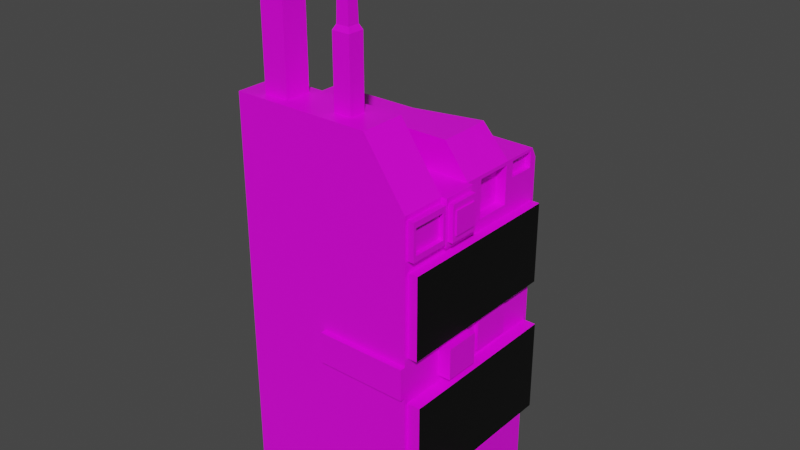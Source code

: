 # Source: Building.blend  (saved by Blender 3.2.14; exported with 4.5.12 LTS)
import bpy
from mathutils import Matrix  # noqa: F401  (used for matrix-valued properties, if any)

bpy.ops.wm.read_factory_settings(use_empty=True)
scene = bpy.context.scene
scene.name = 'Scene'

# ---- collections
col_collection = bpy.data.collections.new('Collection'); scene.collection.children.link(col_collection)

# ---- images (referenced by path relative to the original .blend; pixels are not part of the script)
import os
ASSET_DIR = os.environ.get("B2B_ASSET_DIR", "")  # directory of the original .blend (textures are referenced by path, not embedded)
HERE = os.path.dirname(os.path.abspath(__file__))  # packed textures are extracted next to this script under _unpacked/

def load_image(name, relpath, width, height, colorspace="sRGB"):
    """Load a texture the original file referenced (path relative to the .blend, or extracted next to this script)."""
    p = next((c for c in (os.path.join(HERE, relpath), os.path.join(ASSET_DIR, relpath)) if relpath and os.path.exists(c)), "")
    if p:
        img = bpy.data.images.load(p, check_existing=True)
        img.name = name
    else:  # same state as the original file: an image datablock whose file is absent (Cycles renders it pink)
        img = bpy.data.images.new(name, width, height)
        img.source = "FILE"
        img.filepath = "//" + (relpath or name)
    img.colorspace_settings.name = colorspace
    return img
img_roofingtiles013a_1k_jpg_color_jpg = load_image('RoofingTiles013A_1K-JPG_Color.jpg', 'RoofingTiles013A_1K-JPG_Color.jpg', 1024, 1024, 'sRGB')

# ---- materials (node trees are filled in below, after node groups)
mat_montior1 = bpy.data.materials.new('Montior1')
mat_montior1.use_transparent_shadow = False
mat_monitor2 = bpy.data.materials.new('Monitor2')
mat_monitor2.use_transparent_shadow = False
mat_material = bpy.data.materials.new('Material')
mat_material.alpha_threshold = 0.0
mat_material.use_transparent_shadow = False
mat_material.line_color = (0.0, 0.0, 0.0, 1.0)

# ---- material node trees
mat_montior1.use_nodes = True; mat_montior1.node_tree.nodes.clear()
_N = mat_montior1.node_tree.nodes; _L = mat_montior1.node_tree.links
n0 = _N.new('ShaderNodeBsdfPrincipled'); n0.name = 'Principled BSDF'; n0.location = (10, 300)
n0.distribution = 'GGX'
n0.subsurface_method = 'RANDOM_WALK_SKIN'
n0.inputs[0].default_value = (0.0, 0.0, 0.0, 1.0)
n0.inputs[3].default_value = 1.45
n0.inputs[27].default_value = (0.0, 0.0, 0.0, 1.0)
n0.inputs[28].default_value = 1.0
n1 = _N.new('ShaderNodeOutputMaterial'); n1.name = 'Material Output'; n1.location = (300, 300)
_L.new(n0.outputs[0], n1.inputs[0])
n1.is_active_output = True
mat_monitor2.use_nodes = True; mat_monitor2.node_tree.nodes.clear()
_N = mat_monitor2.node_tree.nodes; _L = mat_monitor2.node_tree.links
n0 = _N.new('ShaderNodeBsdfPrincipled'); n0.name = 'Principled BSDF'; n0.location = (10, 300)
n0.distribution = 'GGX'
n0.subsurface_method = 'RANDOM_WALK_SKIN'
n0.inputs[0].default_value = (0.0, 0.0, 0.0, 1.0)
n0.inputs[3].default_value = 1.45
n0.inputs[27].default_value = (0.0, 0.0, 0.0, 1.0)
n0.inputs[28].default_value = 1.0
n1 = _N.new('ShaderNodeOutputMaterial'); n1.name = 'Material Output'; n1.location = (300, 300)
_L.new(n0.outputs[0], n1.inputs[0])
n1.is_active_output = True
mat_material.use_nodes = True; mat_material.node_tree.nodes.clear()
_N = mat_material.node_tree.nodes; _L = mat_material.node_tree.links
n0 = _N.new('ShaderNodeOutputMaterial'); n0.name = 'Material Output'; n0.location = (300, 300)
n1 = _N.new('ShaderNodeBsdfPrincipled'); n1.name = 'Principled BSDF'; n1.location = (10, 300)
n1.distribution = 'GGX'
n1.subsurface_method = 'RANDOM_WALK_SKIN'
n1.inputs[2].default_value = 0.4
n1.inputs[3].default_value = 1.45
n1.inputs[27].default_value = (0.0, 0.0, 0.0, 1.0)
n1.inputs[28].default_value = 1.0
n2 = _N.new('ShaderNodeTexImage'); n2.name = 'Image Texture'; n2.location = (-421, 111)
n2.image = img_roofingtiles013a_1k_jpg_color_jpg
_L.new(n1.outputs[0], n0.inputs[0])
_L.new(n2.outputs[0], n1.inputs[0])
n0.is_active_output = True

# ---- world
world_world = bpy.data.worlds.new('World'); scene.world = world_world
world_world.use_nodes = True; world_world.node_tree.nodes.clear()
_N = world_world.node_tree.nodes; _L = world_world.node_tree.links
n0 = _N.new('ShaderNodeOutputWorld'); n0.name = 'World Output'; n0.location = (300, 300)
n1 = _N.new('ShaderNodeBackground'); n1.name = 'Background'; n1.location = (10, 300)
n1.inputs[0].default_value = (0.05088, 0.05088, 0.05088, 1.0)
_L.new(n1.outputs[0], n0.inputs[0])
n0.is_active_output = True
world_world.color = (0.05088, 0.05088, 0.05088)
world_world.use_sun_shadow = False
world_world.sun_shadow_jitter_overblur = 0.0

# ---- meshes
me_cube = bpy.data.meshes.new('Cube')
me_cube.from_pydata([(1.0, 0.9158, 0.984), (0.9189, 1.0, -0.9189), (1.0, -0.9742, 0.9742), (1.0, -1.0, -1.0), (-0.9184, 1.0, -0.9184), (-1.0, -1.0, 1.0), (-1.0, -1.0, -1.0), (1.0, 0.9577, 0.6987), (-1.0, -1.0, 0.741), (1.0, -0.9577, 0.6987), (-0.5355, 1.0, 0.6806), (1.0, 0.9577, 0.2292), (1.0, -0.9577, 0.2292), (-0.5355, 1.0, 0.2472), (-1.0, -1.0, 0.1869), (1.0, 0.9612, -0.03343), (1.0, -0.9612, -0.03343), (-0.864, 1.0, -0.1306), (-1.0, -1.0, 0.005383), (1.0, 0.9612, -0.5784), (1.0, -0.9612, -0.5784), (-0.864, 1.0, -0.4812), (-1.0, -1.0, -0.6172), (0.5355, 1.0, 0.6806), (1.0, -0.9742, 0.7668), (0.5355, 1.0, 0.2472), (1.0, -1.0, 0.1869), (1.105, 0.9577, 0.6987), (1.105, -0.9577, 0.6987), (1.105, 0.9577, 0.2292), (1.105, -0.9577, 0.2292), (0.864, 1.0, -0.1306), (1.0, -1.0, 0.005383), (0.864, 1.0, -0.4812), (1.0, -1.0, -0.6172), (1.144, 0.9612, -0.03343), (1.144, -0.9612, -0.03343), (1.144, 0.9612, -0.5784), (1.144, -0.9612, -0.5784), (-1.0, 0.528, -1.0), (1.0, 0.5077, 0.9797), (-1.0, 0.528, 1.0), (1.0, 0.528, -1.0), (1.0, 0.5077, 0.7613), (-1.0, 0.528, 0.741), (-1.0, 0.528, 0.1869), (1.0, 0.528, 0.1869), (1.0, 0.528, 0.005383), (-1.0, 0.528, 0.005383), (-1.0, 0.528, -0.6172), (1.0, 0.528, -0.6172), (1.0, 0.5057, 0.6987), (1.0, 0.5057, 0.2292), (1.105, 0.5057, 0.6987), (1.105, 0.5057, 0.2292), (1.0, 0.5075, -0.03343), (1.0, 0.5075, -0.5784), (1.144, 0.5075, -0.03343), (1.144, 0.5075, -0.5784), (-1.0, 0.0807, -1.0), (1.0, 0.101, 0.9797), (1.0, 0.101, 0.7613), (1.0, 0.0807, 0.1869), (1.0, 0.0807, 0.005383), (1.0, 0.0807, -0.6172), (1.0, 0.07729, 0.6987), (1.0, 0.07729, 0.2292), (1.105, 0.07729, 0.6987), (1.105, 0.07729, 0.2292), (1.0, 0.07757, -0.03343), (1.0, 0.07757, -0.5784), (1.144, 0.07757, -0.03343), (1.144, 0.07757, -0.5784), (-1.0, 0.0807, 1.0), (1.0, 0.0807, -1.0), (-1.0, 0.0807, 0.741), (-1.0, 0.0807, 0.1869), (-1.0, 0.0807, 0.005383), (-1.0, 0.0807, -0.6172), (1.039, 0.528, 0.1869), (1.039, 0.528, 0.005383), (1.039, 0.0807, 0.1869), (1.039, 0.0807, 0.005383), (-1.0, -0.1101, -1.0), (1.0, -0.1101, 1.0), (1.0, -0.1101, 0.741), (1.0, -0.1101, 0.1869), (1.0, -0.1101, 0.005383), (1.0, -0.1101, -0.6172), (1.0, -0.1055, 0.6987), (1.0, -0.1055, 0.2292), (1.105, -0.1055, 0.6987), (1.105, -0.1055, 0.2292), (1.0, -0.1058, -0.03343), (1.0, -0.1058, -0.5784), (1.144, -0.1058, -0.03343), (1.144, -0.1058, -0.5784), (-1.0, -0.1101, 1.0), (1.0, -0.1101, -1.0), (-1.0, -0.1101, 0.741), (-1.0, -0.1101, 0.1869), (-1.0, -0.1101, 0.005383), (-1.0, -0.1101, -0.6172), (-1.0, -0.4995, -1.0), (1.0, -0.5253, 0.9742), (1.0, -0.5253, 0.7668), (1.0, -0.4995, 0.1869), (1.0, -0.4995, 0.005383), (1.0, -0.4995, -0.6172), (1.0, -0.4784, 0.6987), (1.0, -0.4784, 0.2292), (1.105, -0.4784, 0.6987), (1.105, -0.4784, 0.2292), (1.0, -0.4801, -0.03343), (1.0, -0.4801, -0.5784), (1.144, -0.4801, -0.03343), (1.144, -0.4801, -0.5784), (-1.0, -0.4995, 1.0), (1.0, -0.4995, -1.0), (-1.0, -0.4995, 0.741), (-1.0, -0.4995, 0.1869), (-1.0, -0.4995, 0.005383), (-1.0, -0.4995, -0.6172), (1.142, -0.1101, 0.1869), (1.142, -0.1101, 0.005383), (1.142, -0.4995, 0.1869), (1.142, -0.4995, 0.005383), (-1.0, 1.0, 0.741), (1.0, 0.9158, 0.8933), (1.0, 1.0, 0.1869), (-0.5355, 1.083, 0.6806), (-0.5355, 1.083, 0.2472), (1.0, 1.0, 0.005383), (0.9189, 1.0, -0.6983), (-0.9184, 1.0, -0.6988), (-0.864, 1.097, -0.1306), (0.864, 1.097, -0.1306), (0.864, 1.097, -0.4812), (-0.864, 1.097, -0.4812), (-1.0, 0.0807, 1.184), (-1.0, 0.3222, 1.184), (0.7258, 0.4899, 1.184), (-1.0, -0.1101, 1.184), (0.2519, -0.8407, 1.347), (-0.7536, -0.894, 1.347), (0.2519, -0.6588, 1.347), (-0.7536, -0.6055, 1.347), (1.0, -0.4995, 1.0), (1.0, -1.0, 1.0), (1.0, -1.0, 0.741), (1.0, -0.4995, 0.741), (1.075, -0.557, 0.9425), (1.075, -0.9425, 0.9425), (1.075, -0.9425, 0.7985), (1.075, -0.557, 0.7985), (1.075, -0.5253, 0.9742), (1.075, -0.9742, 0.9742), (1.075, -0.9742, 0.7668), (1.075, -0.5253, 0.7668), (1.075, -0.557, 0.9425), (1.075, -0.9425, 0.9425), (1.075, -0.9425, 0.7985), (1.075, -0.557, 0.7985), (1.026, -0.557, 0.9425), (1.026, -0.9425, 0.9425), (1.026, -0.9425, 0.7985), (1.026, -0.557, 0.7985), (1.063, -0.1381, 0.972), (1.063, -0.1381, 0.769), (1.063, -0.4715, 0.972), (1.063, -0.4715, 0.769), (1.063, -0.1101, 1.0), (1.063, -0.1101, 0.741), (1.063, -0.4995, 1.0), (1.063, -0.4995, 0.741), (1.117, -0.173, 0.9371), (1.117, -0.173, 0.8038), (1.117, -0.4366, 0.9371), (1.117, -0.4366, 0.8038), (1.117, -0.1381, 0.972), (1.117, -0.1381, 0.769), (1.117, -0.4715, 0.972), (1.117, -0.4715, 0.769), (1.133, -0.173, 0.9371), (1.133, -0.173, 0.8038), (1.133, -0.4366, 0.9371), (1.133, -0.4366, 0.8038), (1.0, 0.6122, 0.984), (1.0, 0.6122, 0.8933), (1.0, 0.0807, 1.0), (1.0, 0.0807, 0.741), (0.886, 0.5077, 0.9797), (0.886, 0.5077, 0.7613), (0.886, 0.101, 0.9797), (0.886, 0.101, 0.7613), (1.0, 1.0, 0.741), (1.0, 0.528, 1.0), (1.0, 0.528, 0.741), (0.9412, 0.9158, 0.984), (0.9412, 0.9158, 0.8933), (0.9412, 0.6122, 0.984), (0.9412, 0.6122, 0.8933), (1.187, -0.4995, -1.0), (1.187, -0.1101, -1.0), (1.187, -0.1101, -0.6172), (1.187, -0.4995, -0.6172), (1.102, 0.0807, -1.0), (1.102, 0.528, -1.0), (1.102, 0.528, -0.6172), (1.102, 0.0807, -0.6172), (1.0, 1.0, -1.0), (-1.0, 1.0, -1.0), (1.0, 1.0, -0.6172), (-1.0, 1.0, -0.6172), (0.0, 1.0, -1.0), (0.0, -1.0, 1.0), (0.0, -1.0, -1.0), (0.0, 1.0, 0.741), (0.0, -1.0, 0.741), (0.0, -1.0, 0.1869), (0.0, 1.0, 0.1869), (0.0, 1.0, 0.005383), (0.0, -1.0, 0.005383), (0.0, -1.0, -0.6172), (0.0, 1.0, -0.6172), (0.0, 0.528, -1.0), (0.0, 0.528, 1.0), (0.0, 0.0807, -1.0), (0.0, -0.1101, -1.0), (0.0, -0.1101, 1.0), (0.0, -0.4995, -1.0), (0.0, -0.4995, 1.0), (0.0, 1.0, 0.6806), (0.0, 1.0, 0.2472), (0.0, 1.083, 0.6806), (0.0, 1.083, 0.2472), (0.0, 1.0, -0.1306), (0.0, 1.0, -0.4812), (0.0, 1.097, -0.1306), (0.0, 1.097, -0.4812), (0.0, 0.3222, 1.184), (0.0, 0.0807, 1.184), (0.0, -0.1101, 1.184), (-0.4768, -0.894, 1.347), (-0.4768, -0.6055, 1.347), (-0.02672, 1.0, -0.9184), (-0.02672, 1.0, -0.6988), (0.0262, 1.0, -0.9189), (-0.9451, 1.0, -0.9451), (-0.9451, 1.0, -0.6721), (0.0262, 1.0, -0.6983), (0.9451, 1.0, -0.6721), (0.9451, 1.0, -0.9451), (0.0, 1.0, -0.6721), (0.0, 1.0, -0.9451), (-0.02672, 0.8534, -0.9184), (-0.9184, 0.8534, -0.9184), (-0.9184, 0.8534, -0.6988), (-0.02672, 0.8534, -0.6988), (0.9189, 0.8534, -0.6983), (0.9189, 0.8534, -0.9189), (0.0262, 0.8534, -0.6983), (0.0262, 0.8534, -0.9189), (1.0, -1.057, 0.1869), (1.0, -1.057, 0.005383), (0.0, -1.057, 0.1869), (0.0, -1.057, 0.005383), (-1.0, 0.9411, 1.0), (-1.0, 1.0, 0.9411), (1.0, 1.0, 0.9411), (1.0, 0.9411, 1.0), (1.0, 0.9422, 0.989), (0.0, 1.0, 0.9411), (0.0, 0.9411, 1.0), (0.5355, 1.049, 0.6806), (0.5017, 1.083, 0.6806), (0.5017, 1.083, 0.2472), (0.5355, 1.049, 0.2472), (-0.8136, 1.0, 0.1869), (-1.0, 0.8136, 0.1869), (-1.0, 1.0, 0.3733), (-0.8152, 1.0, 0.2109), (-1.0, 0.8136, 0.005383), (-0.8136, 1.0, 0.005383), (-0.8682, 1.0, -0.1264), (-1.0, 1.0, -0.181), (0.7391, 0.0807, 1.184), (1.0, 0.0807, 1.0), (0.7345, 0.3222, 1.184), (1.0, -0.1101, 1.0), (0.7391, -0.1101, 1.184), (0.05696, -0.8407, 1.347), (-1.0, -1.0, 1.347), (-1.0, -0.4995, 1.347), (0.05696, -0.6588, 1.347), (-0.4768, -0.894, 2.15), (-0.7536, -0.894, 2.15), (-0.7536, -0.6055, 2.15), (-0.4768, -0.6055, 2.15), (0.5392, -0.4995, 1.347), (0.5392, -1.0, 1.347), (-0.2304, -0.4995, 1.347), (-0.2304, -1.0, 1.347), (0.2519, -0.6588, 1.743), (0.2519, -0.8407, 1.743), (0.05696, -0.6588, 1.743), (0.05696, -0.8407, 1.743), (0.2242, -0.6846, 1.771), (0.2242, -0.8148, 1.771), (0.08464, -0.6846, 1.771), (0.08464, -0.8148, 1.771), (0.2051, -0.7024, 2.182), (0.2051, -0.797, 2.182), (0.1037, -0.7024, 2.182), (0.1037, -0.797, 2.182), (0.2051, -0.7497, 2.182), (0.1544, -0.7024, 2.182), (0.1544, -0.797, 2.182), (0.1037, -0.7497, 2.182), (0.1544, -0.7497, 2.182)], [], [(215, 148, 300, 302), (218, 215, 5, 8), (127, 268, 272, 217), (230, 118, 3, 216), (105, 104, 155, 158), (187, 0, 271, 270, 196), (13, 10, 130, 131), (109, 9, 28, 111), (48, 45, 279, 282), (219, 218, 8, 14), (222, 219, 14, 18), (13, 233, 220, 278, 281), (107, 106, 26, 32), (221, 220, 129, 132), (21, 17, 135, 138), (113, 16, 36, 115), (17, 21, 213, 285, 284), (223, 222, 18, 22), (216, 223, 22, 6), (39, 49, 213, 211), (118, 108, 34, 3), (246, 245, 255, 258), (51, 7, 195, 197), (7, 11, 129, 195), (12, 9, 149, 26), (110, 12, 26, 106), (112, 111, 28, 30), (52, 11, 29, 54), (11, 7, 27, 29), (9, 12, 30, 28), (55, 15, 132, 47), (15, 19, 212, 132), (20, 16, 32, 34), (114, 20, 34, 108), (116, 115, 36, 38), (56, 19, 37, 58), (19, 15, 35, 37), (16, 20, 38, 36), (70, 56, 58, 72), (37, 35, 57, 58), (19, 56, 50, 212), (69, 55, 47, 63), (66, 52, 54, 68), (29, 27, 53, 54), (11, 52, 46, 129), (65, 51, 197, 190), (210, 212, 50, 42), (59, 78, 49, 39), (78, 77, 48, 49), (15, 55, 57, 35), (132, 129, 46, 47), (77, 76, 45, 48), (76, 75, 44, 45), (7, 51, 53, 27), (0, 187, 200, 198), (214, 210, 42, 225), (75, 73, 41, 44), (44, 41, 267, 268, 127), (99, 97, 73, 75), (100, 99, 75, 76), (101, 100, 76, 77), (102, 101, 77, 78), (83, 102, 78, 59), (89, 65, 190, 85), (90, 66, 68, 92), (93, 69, 63, 87), (94, 70, 72, 96), (58, 57, 71, 72), (56, 70, 64, 50), (54, 53, 67, 68), (52, 66, 62, 46), (42, 50, 208, 207), (55, 69, 71, 57), (63, 47, 80, 82), (51, 65, 67, 53), (40, 60, 193, 191), (225, 42, 74, 227), (73, 97, 142, 139), (80, 79, 81, 82), (62, 63, 82, 81), (47, 46, 79, 80), (46, 62, 81, 79), (114, 94, 96, 116), (113, 93, 87, 107), (110, 90, 92, 112), (109, 89, 85, 150), (103, 122, 102, 83), (122, 121, 101, 102), (121, 120, 100, 101), (120, 119, 99, 100), (119, 117, 97, 99), (72, 71, 95, 96), (70, 94, 88, 64), (68, 67, 91, 92), (66, 90, 86, 62), (74, 64, 88, 98), (69, 93, 95, 71), (63, 62, 86, 87), (65, 89, 91, 67), (190, 189, 84, 85), (227, 74, 98, 228), (229, 84, 289, 290, 242), (8, 5, 117, 119), (14, 8, 119, 120), (18, 14, 120, 121), (22, 18, 121, 122), (6, 22, 122, 103), (9, 109, 150, 149), (12, 110, 112, 30), (16, 113, 107, 32), (20, 114, 116, 38), (96, 95, 115, 116), (94, 114, 108, 88), (92, 91, 111, 112), (90, 110, 106, 86), (118, 98, 203, 202), (93, 113, 115, 95), (87, 86, 123, 124), (89, 109, 111, 91), (85, 84, 171, 172), (228, 98, 118, 230), (229, 97, 117, 231), (124, 123, 125, 126), (107, 87, 124, 126), (106, 107, 126, 125), (86, 106, 125, 123), (232, 10, 127, 217), (25, 23, 195, 129), (45, 44, 127, 280, 279), (233, 25, 129, 220), (23, 25, 277, 274), (235, 234, 275, 276), (233, 13, 131, 235), (25, 233, 235, 276, 277), (33, 31, 132, 212), (236, 17, 284, 283, 221), (237, 33, 212, 224), (239, 238, 136, 137), (236, 31, 136, 238), (237, 21, 138, 239), (31, 33, 137, 136), (240, 140, 139, 241), (241, 139, 142, 242), (141, 240, 241, 286, 288), (226, 41, 140, 240), (41, 73, 139, 140), (243, 244, 298, 295), (117, 5, 292, 293), (148, 147, 299, 300), (231, 117, 293, 301), (2, 104, 147, 148), (24, 2, 148, 149), (105, 24, 149, 150), (104, 105, 150, 147), (153, 154, 162, 161), (2, 24, 157, 156), (24, 105, 158, 157), (104, 2, 156, 155), (152, 151, 155, 156), (153, 152, 156, 157), (154, 153, 157, 158), (151, 154, 158, 155), (162, 159, 163, 166), (151, 152, 160, 159), (154, 151, 159, 162), (152, 153, 161, 160), (166, 163, 164, 165), (160, 161, 165, 164), (161, 162, 166, 165), (159, 160, 164, 163), (167, 169, 181, 179), (147, 150, 174, 173), (150, 85, 172, 174), (84, 147, 173, 171), (167, 168, 172, 171), (169, 167, 171, 173), (168, 170, 174, 172), (170, 169, 173, 174), (178, 176, 184, 186), (170, 168, 180, 182), (168, 167, 179, 180), (169, 170, 182, 181), (175, 176, 180, 179), (177, 175, 179, 181), (176, 178, 182, 180), (178, 177, 181, 182), (184, 183, 185, 186), (176, 175, 183, 184), (177, 178, 186, 185), (175, 177, 185, 183), (40, 43, 197, 196), (60, 40, 196, 189), (43, 61, 190, 197), (61, 60, 189, 190), (192, 191, 193, 194), (61, 43, 192, 194), (43, 40, 191, 192), (60, 61, 194, 193), (0, 128, 195, 269, 271), (128, 188, 197, 195), (188, 187, 196, 197), (199, 198, 200, 201), (188, 128, 199, 201), (128, 0, 198, 199), (187, 188, 201, 200), (203, 204, 205, 202), (98, 88, 204, 203), (108, 118, 202, 205), (88, 108, 205, 204), (207, 208, 209, 206), (64, 74, 206, 209), (74, 42, 207, 206), (50, 64, 209, 208), (254, 252, 210, 214), (252, 251, 212, 210), (249, 248, 211, 213), (253, 249, 213, 224), (251, 253, 224, 212), (248, 254, 214, 211), (147, 231, 301, 299), (291, 143, 304, 306), (196, 226, 240, 141), (97, 229, 242, 142), (84, 189, 287, 289), (286, 241, 242, 290), (33, 237, 239, 137), (17, 236, 238, 135), (138, 135, 238, 239), (21, 237, 224, 213), (31, 236, 221, 132), (10, 232, 234, 130), (131, 130, 234, 235), (283, 278, 220, 221), (23, 232, 217, 195), (84, 229, 231, 147), (83, 228, 230, 103), (59, 227, 228, 83), (39, 225, 227, 59), (217, 272, 269, 195), (211, 214, 225, 39), (250, 133, 259, 261), (3, 34, 223, 216), (34, 32, 222, 223), (49, 48, 282, 285, 213), (222, 32, 264, 266), (26, 149, 218, 219), (270, 273, 226, 196), (103, 230, 216, 6), (149, 148, 215, 218), (5, 215, 302, 292), (4, 245, 254, 248), (134, 4, 248, 249), (246, 134, 249, 253), (245, 246, 253, 254), (1, 133, 251, 252), (133, 250, 253, 251), (247, 1, 252, 254), (250, 247, 254, 253), (262, 261, 259, 260), (256, 257, 258, 255), (4, 134, 257, 256), (1, 247, 262, 260), (133, 1, 260, 259), (134, 246, 258, 257), (247, 250, 261, 262), (245, 4, 256, 255), (264, 263, 265, 266), (32, 26, 263, 264), (219, 222, 266, 265), (26, 219, 265, 263), (269, 270, 271), (273, 270, 269, 272), (267, 273, 272, 268), (273, 267, 41, 226), (274, 277, 276, 275), (232, 23, 274, 275, 234), (278, 279, 280, 281), (282, 283, 284, 285), (278, 283, 282, 279), (10, 13, 281, 280, 127), (286, 287, 288), (286, 290, 289, 287), (189, 196, 141, 288, 287), (243, 144, 292, 302), (144, 146, 293, 292), (146, 244, 301, 293), (244, 243, 302, 301), (298, 297, 296, 295), (146, 144, 296, 297), (244, 146, 297, 298), (144, 243, 295, 296), (145, 143, 300, 299), (294, 145, 299, 301), (143, 291, 302, 300), (291, 294, 301, 302), (305, 306, 310, 309), (143, 145, 303, 304), (294, 291, 306, 305), (145, 294, 305, 303), (310, 308, 312, 317, 314), (303, 305, 309, 307), (306, 304, 308, 310), (304, 303, 307, 308), (319, 318, 314, 317), (308, 307, 311, 315, 312), (309, 310, 314, 318, 313), (307, 309, 313, 316, 311), (315, 319, 317, 312), (311, 316, 319, 315), (316, 313, 318, 319)])
me_cube.polygons.foreach_set('material_index', [2, 2, 2, 2, 2, 2, 2, 2, 2, 2, 2, 2, 2, 2, 2, 2, 2, 2, 2, 2, 2, 2, 2, 2, 2, 2, 0, 2, 2, 2, 2, 2, 2, 2, 1, 2, 2, 2, 2, 1, 2, 2, 2, 0, 2, 2, 2, 2, 2, 2, 2, 2, 2, 2, 2, 2, 2, 2, 2, 2, 2, 2, 2, 2, 2, 2, 2, 1, 2, 0, 2, 2, 2, 2, 2, 2, 2, 2, 2, 2, 2, 2, 2, 2, 2, 2, 2, 2, 2, 2, 2, 1, 2, 0, 2, 2, 2, 2, 2, 2, 2, 2, 2, 2, 2, 2, 2, 2, 2, 2, 2, 1, 2, 0, 2, 2, 2, 2, 2, 2, 2, 2, 2, 2, 2, 2, 2, 2, 2, 2, 2, 2, 2, 2, 2, 2, 2, 2, 2, 2, 2, 2, 2, 2, 2, 2, 2, 2, 2, 2, 2, 2, 2, 2, 2, 2, 2, 2, 2, 2, 2, 2, 2, 2, 2, 2, 2, 2, 2, 2, 2, 2, 2, 2, 2, 2, 2, 2, 2, 2, 2, 2, 2, 2, 2, 2, 2, 2, 2, 2, 2, 2, 2, 2, 2, 2, 2, 2, 2, 2, 2, 2, 2, 2, 2, 2, 2, 2, 2, 2, 2, 2, 2, 2, 2, 2, 2, 2, 2, 2, 2, 2, 2, 2, 2, 2, 2, 2, 2, 2, 2, 2, 2, 2, 2, 2, 2, 2, 2, 2, 2, 2, 2, 2, 2, 2, 2, 2, 2, 2, 2, 2, 2, 2, 2, 2, 2, 2, 2, 2, 2, 2, 2, 2, 2, 2, 2, 2, 2, 2, 2, 2, 2, 2, 2, 2, 2, 2, 2, 2, 2, 2, 2, 2, 2, 2, 2, 2, 2, 2, 2, 2, 2, 2, 2, 2, 2, 2, 2, 2, 2, 2, 2, 2, 2, 2, 2, 2, 2, 2])
_uv = me_cube.uv_layers.new(name='UVMap')
_uv.uv.foreach_set('vector', [0.625, 0.875, 0.625, 0.75, 0.625, 0.75, 0.625, 0.875, 0.5926, 0.875, 0.625, 0.875, 0.625, 1.0, 0.5926, 1.0, 0.5926, 0.25, 0.6176, 0.25, 0.6176, 0.375, 0.5926, 0.375, 0.25, 0.6874, 0.375, 0.6874, 0.375, 0.75, 0.25, 0.75, 0.5958, 0.6907, 0.6218, 0.6907, 0.6218, 0.6907, 0.5958, 0.6907, 0.6145, 0.5485, 0.6145, 0.5105, 0.6178, 0.5072, 0.625, 0.5074, 0.625, 0.559, 0.5309, 0.2575, 0.5851, 0.2575, 0.5851, 0.2575, 0.5309, 0.2575, 0.5873, 0.6848, 0.5873, 0.7447, 0.5873, 0.7447, 0.5873, 0.6848, 0.5007, 0.191, 0.5234, 0.191, 0.5234, 0.2267, 0.5007, 0.2267, 0.5234, 0.875, 0.5926, 0.875, 0.5926, 1.0, 0.5234, 1.0, 0.5007, 0.875, 0.5234, 0.875, 0.5234, 1.0, 0.5007, 1.0, 0.5309, 0.2575, 0.5309, 0.375, 0.5234, 0.375, 0.5234, 0.2733, 0.5264, 0.253, 0.5007, 0.6874, 0.5234, 0.6874, 0.5234, 0.75, 0.5007, 0.75, 0.5007, 0.375, 0.5234, 0.375, 0.5234, 0.5, 0.5007, 0.5, 0.4399, 0.267, 0.4837, 0.267, 0.4837, 0.267, 0.4399, 0.267, 0.4958, 0.685, 0.4958, 0.7451, 0.4958, 0.7451, 0.4958, 0.685, 0.4837, 0.267, 0.4399, 0.267, 0.4228, 0.25, 0.4774, 0.25, 0.4842, 0.2665, 0.4228, 0.875, 0.5007, 0.875, 0.5007, 1.0, 0.4228, 1.0, 0.375, 0.875, 0.4228, 0.875, 0.4228, 1.0, 0.375, 1.0, 0.375, 0.191, 0.4228, 0.191, 0.4228, 0.25, 0.375, 0.25, 0.375, 0.6874, 0.4228, 0.6874, 0.4228, 0.75, 0.375, 0.75, 0.4126, 0.3717, 0.3852, 0.3717, 0.3852, 0.3717, 0.4126, 0.3717, 0.5873, 0.5618, 0.5873, 0.5053, 0.5926, 0.5, 0.5926, 0.559, 0.5873, 0.5053, 0.5286, 0.5053, 0.5234, 0.5, 0.5926, 0.5, 0.5286, 0.7447, 0.5873, 0.7447, 0.5926, 0.75, 0.5234, 0.75, 0.5286, 0.6848, 0.5286, 0.7447, 0.5234, 0.75, 0.5234, 0.6874, 0.5286, 0.6848, 0.5873, 0.6848, 0.5873, 0.7447, 0.5286, 0.7447, 0.5286, 0.5618, 0.5286, 0.5053, 0.5286, 0.5053, 0.5286, 0.5618, 0.5286, 0.5053, 0.5873, 0.5053, 0.5873, 0.5053, 0.5286, 0.5053, 0.5873, 0.7447, 0.5286, 0.7447, 0.5286, 0.7447, 0.5873, 0.7447, 0.4958, 0.5616, 0.4958, 0.5049, 0.5007, 0.5, 0.5007, 0.559, 0.4958, 0.5049, 0.4277, 0.5049, 0.4228, 0.5, 0.5007, 0.5, 0.4277, 0.7451, 0.4958, 0.7451, 0.5007, 0.75, 0.4228, 0.75, 0.4277, 0.685, 0.4277, 0.7451, 0.4228, 0.75, 0.4228, 0.6874, 0.4277, 0.685, 0.4958, 0.685, 0.4958, 0.7451, 0.4277, 0.7451, 0.4277, 0.5616, 0.4277, 0.5049, 0.4277, 0.5049, 0.4277, 0.5616, 0.4277, 0.5049, 0.4958, 0.5049, 0.4958, 0.5049, 0.4277, 0.5049, 0.4958, 0.7451, 0.4277, 0.7451, 0.4277, 0.7451, 0.4958, 0.7451, 0.4277, 0.6153, 0.4277, 0.5616, 0.4277, 0.5616, 0.4277, 0.6153, 0.4277, 0.5049, 0.4958, 0.5049, 0.4958, 0.5616, 0.4277, 0.5616, 0.4277, 0.5049, 0.4277, 0.5616, 0.4228, 0.559, 0.4228, 0.5, 0.4958, 0.6153, 0.4958, 0.5616, 0.5007, 0.559, 0.5007, 0.6149, 0.5286, 0.6153, 0.5286, 0.5618, 0.5286, 0.5618, 0.5286, 0.6153, 0.5286, 0.5053, 0.5873, 0.5053, 0.5873, 0.5618, 0.5286, 0.5618, 0.5286, 0.5053, 0.5286, 0.5618, 0.5234, 0.559, 0.5234, 0.5, 0.5873, 0.6153, 0.5873, 0.5618, 0.5926, 0.559, 0.5926, 0.6149, 0.375, 0.5, 0.4228, 0.5, 0.4228, 0.559, 0.375, 0.559, 0.375, 0.1351, 0.4228, 0.1351, 0.4228, 0.191, 0.375, 0.191, 0.4228, 0.1351, 0.5007, 0.1351, 0.5007, 0.191, 0.4228, 0.191, 0.4958, 0.5049, 0.4958, 0.5616, 0.4958, 0.5616, 0.4958, 0.5049, 0.5007, 0.5, 0.5234, 0.5, 0.5234, 0.559, 0.5007, 0.559, 0.5007, 0.1351, 0.5234, 0.1351, 0.5234, 0.191, 0.5007, 0.191, 0.5234, 0.1351, 0.5926, 0.1351, 0.5926, 0.191, 0.5234, 0.191, 0.5873, 0.5053, 0.5873, 0.5618, 0.5873, 0.5618, 0.5873, 0.5053, 0.6145, 0.5105, 0.6145, 0.5485, 0.6145, 0.5485, 0.6145, 0.5105, 0.25, 0.5, 0.375, 0.5, 0.375, 0.559, 0.25, 0.559, 0.5926, 0.1351, 0.625, 0.1351, 0.625, 0.191, 0.5926, 0.191, 0.5926, 0.191, 0.625, 0.191, 0.625, 0.2426, 0.6176, 0.25, 0.5926, 0.25, 0.5926, 0.1112, 0.625, 0.1112, 0.625, 0.1351, 0.5926, 0.1351, 0.5234, 0.1112, 0.5926, 0.1112, 0.5926, 0.1351, 0.5234, 0.1351, 0.5007, 0.1112, 0.5234, 0.1112, 0.5234, 0.1351, 0.5007, 0.1351, 0.4228, 0.1112, 0.5007, 0.1112, 0.5007, 0.1351, 0.4228, 0.1351, 0.375, 0.1112, 0.4228, 0.1112, 0.4228, 0.1351, 0.375, 0.1351, 0.5873, 0.6382, 0.5873, 0.6153, 0.5926, 0.6149, 0.5926, 0.6388, 0.5286, 0.6382, 0.5286, 0.6153, 0.5286, 0.6153, 0.5286, 0.6382, 0.4958, 0.6382, 0.4958, 0.6153, 0.5007, 0.6149, 0.5007, 0.6388, 0.4277, 0.6382, 0.4277, 0.6153, 0.4277, 0.6153, 0.4277, 0.6382, 0.4277, 0.5616, 0.4958, 0.5616, 0.4958, 0.6153, 0.4277, 0.6153, 0.4277, 0.5616, 0.4277, 0.6153, 0.4228, 0.6149, 0.4228, 0.559, 0.5286, 0.5618, 0.5873, 0.5618, 0.5873, 0.6153, 0.5286, 0.6153, 0.5286, 0.5618, 0.5286, 0.6153, 0.5234, 0.6149, 0.5234, 0.559, 0.375, 0.559, 0.4228, 0.559, 0.4228, 0.559, 0.375, 0.559, 0.4958, 0.5616, 0.4958, 0.6153, 0.4958, 0.6153, 0.4958, 0.5616, 0.5007, 0.6149, 0.5007, 0.559, 0.5007, 0.559, 0.5007, 0.6149, 0.5873, 0.5618, 0.5873, 0.6153, 0.5873, 0.6153, 0.5873, 0.5618, 0.6225, 0.5615, 0.6225, 0.6124, 0.6225, 0.6124, 0.6225, 0.5615, 0.25, 0.559, 0.375, 0.559, 0.375, 0.6149, 0.25, 0.6149, 0.625, 0.1351, 0.625, 0.1112, 0.625, 0.1112, 0.625, 0.1351, 0.5007, 0.559, 0.5234, 0.559, 0.5234, 0.6149, 0.5007, 0.6149, 0.5234, 0.6149, 0.5007, 0.6149, 0.5007, 0.6149, 0.5234, 0.6149, 0.5007, 0.559, 0.5234, 0.559, 0.5234, 0.559, 0.5007, 0.559, 0.5234, 0.559, 0.5234, 0.6149, 0.5234, 0.6149, 0.5234, 0.559, 0.4277, 0.685, 0.4277, 0.6382, 0.4277, 0.6382, 0.4277, 0.685, 0.4958, 0.685, 0.4958, 0.6382, 0.5007, 0.6388, 0.5007, 0.6874, 0.5286, 0.6848, 0.5286, 0.6382, 0.5286, 0.6382, 0.5286, 0.6848, 0.5873, 0.6848, 0.5873, 0.6382, 0.5926, 0.6388, 0.5926, 0.6874, 0.375, 0.06257, 0.4228, 0.06257, 0.4228, 0.1112, 0.375, 0.1112, 0.4228, 0.06257, 0.5007, 0.06257, 0.5007, 0.1112, 0.4228, 0.1112, 0.5007, 0.06257, 0.5234, 0.06257, 0.5234, 0.1112, 0.5007, 0.1112, 0.5234, 0.06257, 0.5926, 0.06257, 0.5926, 0.1112, 0.5234, 0.1112, 0.5926, 0.06257, 0.625, 0.06257, 0.625, 0.1112, 0.5926, 0.1112, 0.4277, 0.6153, 0.4958, 0.6153, 0.4958, 0.6382, 0.4277, 0.6382, 0.4277, 0.6153, 0.4277, 0.6382, 0.4228, 0.6388, 0.4228, 0.6149, 0.5286, 0.6153, 0.5873, 0.6153, 0.5873, 0.6382, 0.5286, 0.6382, 0.5286, 0.6153, 0.5286, 0.6382, 0.5234, 0.6388, 0.5234, 0.6149, 0.375, 0.6149, 0.4228, 0.6149, 0.4228, 0.6388, 0.375, 0.6388, 0.4958, 0.6153, 0.4958, 0.6382, 0.4958, 0.6382, 0.4958, 0.6153, 0.5007, 0.6149, 0.5234, 0.6149, 0.5234, 0.6388, 0.5007, 0.6388, 0.5873, 0.6153, 0.5873, 0.6382, 0.5873, 0.6382, 0.5873, 0.6153, 0.5926, 0.6149, 0.625, 0.6149, 0.625, 0.6388, 0.5926, 0.6388, 0.25, 0.6149, 0.375, 0.6149, 0.375, 0.6388, 0.25, 0.6388, 0.75, 0.6388, 0.625, 0.6388, 0.625, 0.6388, 0.6576, 0.6388, 0.75, 0.6388, 0.5926, 0.0, 0.625, 0.0, 0.625, 0.06257, 0.5926, 0.06257, 0.5234, 0.0, 0.5926, 0.0, 0.5926, 0.06257, 0.5234, 0.06257, 0.5007, 0.0, 0.5234, 0.0, 0.5234, 0.06257, 0.5007, 0.06257, 0.4228, 0.0, 0.5007, 0.0, 0.5007, 0.06257, 0.4228, 0.06257, 0.375, 0.0, 0.4228, 0.0, 0.4228, 0.06257, 0.375, 0.06257, 0.5873, 0.7447, 0.5873, 0.6848, 0.5926, 0.6874, 0.5926, 0.75, 0.5286, 0.7447, 0.5286, 0.6848, 0.5286, 0.6848, 0.5286, 0.7447, 0.4958, 0.7451, 0.4958, 0.685, 0.5007, 0.6874, 0.5007, 0.75, 0.4277, 0.7451, 0.4277, 0.685, 0.4277, 0.685, 0.4277, 0.7451, 0.4277, 0.6382, 0.4958, 0.6382, 0.4958, 0.685, 0.4277, 0.685, 0.4277, 0.6382, 0.4277, 0.685, 0.4228, 0.6874, 0.4228, 0.6388, 0.5286, 0.6382, 0.5873, 0.6382, 0.5873, 0.6848, 0.5286, 0.6848, 0.5286, 0.6382, 0.5286, 0.6848, 0.5234, 0.6874, 0.5234, 0.6388, 0.375, 0.6874, 0.375, 0.6388, 0.375, 0.6388, 0.375, 0.6874, 0.4958, 0.6382, 0.4958, 0.685, 0.4958, 0.685, 0.4958, 0.6382, 0.5007, 0.6388, 0.5234, 0.6388, 0.5234, 0.6388, 0.5007, 0.6388, 0.5873, 0.6382, 0.5873, 0.6848, 0.5873, 0.6848, 0.5873, 0.6382, 0.5926, 0.6388, 0.625, 0.6388, 0.625, 0.6388, 0.5926, 0.6388, 0.25, 0.6388, 0.375, 0.6388, 0.375, 0.6874, 0.25, 0.6874, 0.75, 0.6388, 0.875, 0.6388, 0.875, 0.6874, 0.75, 0.6874, 0.5007, 0.6388, 0.5234, 0.6388, 0.5234, 0.6874, 0.5007, 0.6874, 0.5007, 0.6874, 0.5007, 0.6388, 0.5007, 0.6388, 0.5007, 0.6874, 0.5234, 0.6874, 0.5007, 0.6874, 0.5007, 0.6874, 0.5234, 0.6874, 0.5234, 0.6388, 0.5234, 0.6874, 0.5234, 0.6874, 0.5234, 0.6388, 0.5851, 0.375, 0.5851, 0.2575, 0.5926, 0.25, 0.5926, 0.375, 0.5309, 0.4925, 0.5851, 0.4925, 0.5926, 0.5, 0.5234, 0.5, 0.5234, 0.191, 0.5926, 0.191, 0.5926, 0.25, 0.5467, 0.25, 0.5234, 0.2267, 0.5309, 0.375, 0.5309, 0.4925, 0.5234, 0.5, 0.5234, 0.375, 0.5851, 0.4925, 0.5309, 0.4925, 0.5309, 0.4925, 0.5851, 0.4925, 0.5309, 0.375, 0.5851, 0.375, 0.5851, 0.485, 0.5309, 0.485, 0.5309, 0.375, 0.5309, 0.2575, 0.5309, 0.2575, 0.5309, 0.375, 0.5309, 0.4925, 0.5309, 0.375, 0.5309, 0.375, 0.5309, 0.485, 0.5309, 0.4925, 0.4399, 0.483, 0.4837, 0.483, 0.5007, 0.5, 0.4228, 0.5, 0.4837, 0.375, 0.4837, 0.267, 0.4842, 0.2665, 0.5007, 0.2733, 0.5007, 0.375, 0.4399, 0.375, 0.4399, 0.483, 0.4228, 0.5, 0.4228, 0.375, 0.4399, 0.375, 0.4837, 0.375, 0.4837, 0.483, 0.4399, 0.483, 0.4837, 0.375, 0.4837, 0.483, 0.4837, 0.483, 0.4837, 0.375, 0.4399, 0.375, 0.4399, 0.267, 0.4399, 0.267, 0.4399, 0.375, 0.4837, 0.483, 0.4399, 0.483, 0.4399, 0.483, 0.4837, 0.483, 0.75, 0.559, 0.875, 0.559, 0.875, 0.6149, 0.75, 0.6149, 0.75, 0.6149, 0.875, 0.6149, 0.875, 0.6388, 0.75, 0.6388, 0.625, 0.559, 0.75, 0.559, 0.75, 0.6149, 0.6576, 0.6149, 0.625, 0.559, 0.75, 0.559, 0.875, 0.559, 0.875, 0.559, 0.75, 0.559, 0.625, 0.191, 0.625, 0.1351, 0.625, 0.1351, 0.625, 0.191, 0.7672, 0.7368, 0.7672, 0.7007, 0.7672, 0.7007, 0.7672, 0.7368, 0.625, 0.06257, 0.625, 0.0, 0.625, 0.0, 0.625, 0.06257, 0.625, 0.75, 0.625, 0.6874, 0.625, 0.6874, 0.625, 0.75, 0.75, 0.6874, 0.875, 0.6874, 0.875, 0.6874, 0.75, 0.6874, 0.6218, 0.7468, 0.6218, 0.6907, 0.625, 0.6874, 0.625, 0.75, 0.5958, 0.7468, 0.6218, 0.7468, 0.625, 0.75, 0.5926, 0.75, 0.5958, 0.6907, 0.5958, 0.7468, 0.5926, 0.75, 0.5926, 0.6874, 0.6218, 0.6907, 0.5958, 0.6907, 0.5926, 0.6874, 0.625, 0.6874, 0.5998, 0.7428, 0.5998, 0.6946, 0.5998, 0.6946, 0.5998, 0.7428, 0.6218, 0.7468, 0.5958, 0.7468, 0.5958, 0.7468, 0.6218, 0.7468, 0.5958, 0.7468, 0.5958, 0.6907, 0.5958, 0.6907, 0.5958, 0.7468, 0.6218, 0.6907, 0.6218, 0.7468, 0.6218, 0.7468, 0.6218, 0.6907, 0.6178, 0.7428, 0.6178, 0.6946, 0.6218, 0.6907, 0.6218, 0.7468, 0.5998, 0.7428, 0.6178, 0.7428, 0.6218, 0.7468, 0.5958, 0.7468, 0.5998, 0.6946, 0.5998, 0.7428, 0.5958, 0.7468, 0.5958, 0.6907, 0.6178, 0.6946, 0.5998, 0.6946, 0.5958, 0.6907, 0.6218, 0.6907, 0.5998, 0.6946, 0.6178, 0.6946, 0.6178, 0.6946, 0.5998, 0.6946, 0.6178, 0.6946, 0.6178, 0.7428, 0.6178, 0.7428, 0.6178, 0.6946, 0.5998, 0.6946, 0.6178, 0.6946, 0.6178, 0.6946, 0.5998, 0.6946, 0.6178, 0.7428, 0.5998, 0.7428, 0.5998, 0.7428, 0.6178, 0.7428, 0.5998, 0.6946, 0.6178, 0.6946, 0.6178, 0.7428, 0.5998, 0.7428, 0.6178, 0.7428, 0.5998, 0.7428, 0.5998, 0.7428, 0.6178, 0.7428, 0.5998, 0.7428, 0.5998, 0.6946, 0.5998, 0.6946, 0.5998, 0.7428, 0.6178, 0.6946, 0.6178, 0.7428, 0.6178, 0.7428, 0.6178, 0.6946, 0.6215, 0.6423, 0.6215, 0.6839, 0.6215, 0.6839, 0.6215, 0.6423, 0.625, 0.6874, 0.5926, 0.6874, 0.5926, 0.6874, 0.625, 0.6874, 0.5926, 0.6874, 0.5926, 0.6388, 0.5926, 0.6388, 0.5926, 0.6874, 0.625, 0.6388, 0.625, 0.6874, 0.625, 0.6874, 0.625, 0.6388, 0.6215, 0.6423, 0.5961, 0.6423, 0.5926, 0.6388, 0.625, 0.6388, 0.6215, 0.6839, 0.6215, 0.6423, 0.625, 0.6388, 0.625, 0.6874, 0.5961, 0.6423, 0.5961, 0.6839, 0.5926, 0.6874, 0.5926, 0.6388, 0.5961, 0.6839, 0.6215, 0.6839, 0.625, 0.6874, 0.5926, 0.6874, 0.6005, 0.6796, 0.6005, 0.6466, 0.6005, 0.6466, 0.6005, 0.6796, 0.5961, 0.6839, 0.5961, 0.6423, 0.5961, 0.6423, 0.5961, 0.6839, 0.5961, 0.6423, 0.6215, 0.6423, 0.6215, 0.6423, 0.5961, 0.6423, 0.6215, 0.6839, 0.5961, 0.6839, 0.5961, 0.6839, 0.6215, 0.6839, 0.6171, 0.6466, 0.6005, 0.6466, 0.5961, 0.6423, 0.6215, 0.6423, 0.6171, 0.6796, 0.6171, 0.6466, 0.6215, 0.6423, 0.6215, 0.6839, 0.6005, 0.6466, 0.6005, 0.6796, 0.5961, 0.6839, 0.5961, 0.6423, 0.6005, 0.6796, 0.6171, 0.6796, 0.6215, 0.6839, 0.5961, 0.6839, 0.6005, 0.6466, 0.6171, 0.6466, 0.6171, 0.6796, 0.6005, 0.6796, 0.6005, 0.6466, 0.6171, 0.6466, 0.6171, 0.6466, 0.6005, 0.6466, 0.6171, 0.6796, 0.6005, 0.6796, 0.6005, 0.6796, 0.6171, 0.6796, 0.6171, 0.6466, 0.6171, 0.6796, 0.6171, 0.6796, 0.6171, 0.6466, 0.6225, 0.5615, 0.5952, 0.5615, 0.5926, 0.559, 0.625, 0.559, 0.6225, 0.6124, 0.6225, 0.5615, 0.625, 0.559, 0.625, 0.6149, 0.5952, 0.5615, 0.5952, 0.6124, 0.5926, 0.6149, 0.5926, 0.559, 0.5952, 0.6124, 0.6225, 0.6124, 0.625, 0.6149, 0.5926, 0.6149, 0.5952, 0.5615, 0.6225, 0.5615, 0.6225, 0.6124, 0.5952, 0.6124, 0.5952, 0.6124, 0.5952, 0.5615, 0.5952, 0.5615, 0.5952, 0.6124, 0.5952, 0.5615, 0.6225, 0.5615, 0.6225, 0.5615, 0.5952, 0.5615, 0.6225, 0.6124, 0.5952, 0.6124, 0.5952, 0.6124, 0.6225, 0.6124, 0.6145, 0.5105, 0.6031, 0.5105, 0.5926, 0.5, 0.6176, 0.5, 0.6178, 0.5072, 0.6031, 0.5105, 0.6031, 0.5485, 0.5926, 0.559, 0.5926, 0.5, 0.6031, 0.5485, 0.6145, 0.5485, 0.625, 0.559, 0.5926, 0.559, 0.6031, 0.5105, 0.6145, 0.5105, 0.6145, 0.5485, 0.6031, 0.5485, 0.6031, 0.5485, 0.6031, 0.5105, 0.6031, 0.5105, 0.6031, 0.5485, 0.6031, 0.5105, 0.6145, 0.5105, 0.6145, 0.5105, 0.6031, 0.5105, 0.6145, 0.5485, 0.6031, 0.5485, 0.6031, 0.5485, 0.6145, 0.5485, 0.375, 0.6388, 0.4228, 0.6388, 0.4228, 0.6874, 0.375, 0.6874, 0.375, 0.6388, 0.4228, 0.6388, 0.4228, 0.6388, 0.375, 0.6388, 0.4228, 0.6874, 0.375, 0.6874, 0.375, 0.6874, 0.4228, 0.6874, 0.4228, 0.6388, 0.4228, 0.6874, 0.4228, 0.6874, 0.4228, 0.6388, 0.375, 0.559, 0.4228, 0.559, 0.4228, 0.6149, 0.375, 0.6149, 0.4228, 0.6149, 0.375, 0.6149, 0.375, 0.6149, 0.4228, 0.6149, 0.375, 0.6149, 0.375, 0.559, 0.375, 0.559, 0.375, 0.6149, 0.4228, 0.559, 0.4228, 0.6149, 0.4228, 0.6149, 0.4228, 0.559, 0.3819, 0.375, 0.3819, 0.4931, 0.375, 0.5, 0.375, 0.375, 0.3819, 0.4931, 0.416, 0.4931, 0.4228, 0.5, 0.375, 0.5, 0.416, 0.2569, 0.3819, 0.2569, 0.375, 0.25, 0.4228, 0.25, 0.416, 0.375, 0.416, 0.2569, 0.4228, 0.25, 0.4228, 0.375, 0.416, 0.4931, 0.416, 0.375, 0.4228, 0.375, 0.4228, 0.5, 0.3819, 0.2569, 0.3819, 0.375, 0.375, 0.375, 0.375, 0.25, 0.625, 0.6874, 0.75, 0.6874, 0.75, 0.6874, 0.625, 0.6874, 0.726, 0.7315, 0.649, 0.7315, 0.649, 0.7315, 0.726, 0.7315, 0.625, 0.559, 0.75, 0.559, 0.75, 0.559, 0.625, 0.559, 0.875, 0.6388, 0.75, 0.6388, 0.75, 0.6388, 0.875, 0.6388, 0.625, 0.6388, 0.625, 0.6149, 0.625, 0.6149, 0.625, 0.6388, 0.6576, 0.6149, 0.75, 0.6149, 0.75, 0.6388, 0.6576, 0.6388, 0.4399, 0.483, 0.4399, 0.375, 0.4399, 0.375, 0.4399, 0.483, 0.4837, 0.267, 0.4837, 0.375, 0.4837, 0.375, 0.4837, 0.267, 0.4399, 0.267, 0.4837, 0.267, 0.4837, 0.375, 0.4399, 0.375, 0.4399, 0.267, 0.4399, 0.375, 0.4228, 0.375, 0.4228, 0.25, 0.4837, 0.483, 0.4837, 0.375, 0.5007, 0.375, 0.5007, 0.5, 0.5851, 0.2575, 0.5851, 0.375, 0.5851, 0.375, 0.5851, 0.2575, 0.5309, 0.2575, 0.5851, 0.2575, 0.5851, 0.375, 0.5309, 0.375, 0.5007, 0.2733, 0.5234, 0.2733, 0.5234, 0.375, 0.5007, 0.375, 0.5851, 0.4925, 0.5851, 0.375, 0.5926, 0.375, 0.5926, 0.5, 0.625, 0.6388, 0.75, 0.6388, 0.75, 0.6874, 0.625, 0.6874, 0.125, 0.6388, 0.25, 0.6388, 0.25, 0.6874, 0.125, 0.6874, 0.125, 0.6149, 0.25, 0.6149, 0.25, 0.6388, 0.125, 0.6388, 0.125, 0.559, 0.25, 0.559, 0.25, 0.6149, 0.125, 0.6149, 0.5926, 0.375, 0.6176, 0.375, 0.6176, 0.5, 0.5926, 0.5, 0.125, 0.5, 0.25, 0.5, 0.25, 0.559, 0.125, 0.559, 0.4127, 0.3783, 0.4127, 0.4899, 0.4127, 0.4899, 0.4127, 0.3783, 0.375, 0.75, 0.4228, 0.75, 0.4228, 0.875, 0.375, 0.875, 0.4228, 0.75, 0.5007, 0.75, 0.5007, 0.875, 0.4228, 0.875, 0.4228, 0.191, 0.5007, 0.191, 0.5007, 0.2267, 0.4774, 0.25, 0.4228, 0.25, 0.5007, 0.875, 0.5007, 0.75, 0.5007, 0.75, 0.5007, 0.875, 0.5234, 0.75, 0.5926, 0.75, 0.5926, 0.875, 0.5234, 0.875, 0.625, 0.5074, 0.75, 0.5074, 0.75, 0.559, 0.625, 0.559, 0.125, 0.6874, 0.25, 0.6874, 0.25, 0.75, 0.125, 0.75, 0.5926, 0.75, 0.625, 0.75, 0.625, 0.875, 0.5926, 0.875, 0.625, 1.0, 0.625, 0.875, 0.625, 0.875, 0.625, 1.0, 0.3852, 0.2602, 0.3852, 0.3717, 0.3819, 0.375, 0.3819, 0.2569, 0.4126, 0.2602, 0.3852, 0.2602, 0.3819, 0.2569, 0.416, 0.2569, 0.4126, 0.3717, 0.4126, 0.2602, 0.416, 0.2569, 0.416, 0.375, 0.3852, 0.3717, 0.4126, 0.3717, 0.416, 0.375, 0.3819, 0.375, 0.3851, 0.4899, 0.4127, 0.4899, 0.416, 0.4931, 0.3819, 0.4931, 0.4127, 0.4899, 0.4127, 0.3783, 0.416, 0.375, 0.416, 0.4931, 0.3851, 0.3783, 0.3851, 0.4899, 0.3819, 0.4931, 0.3819, 0.375, 0.4127, 0.3783, 0.3851, 0.3783, 0.3819, 0.375, 0.416, 0.375, 0.3851, 0.3783, 0.4127, 0.3783, 0.4127, 0.4899, 0.3851, 0.4899, 0.3852, 0.2602, 0.4126, 0.2602, 0.4126, 0.3717, 0.3852, 0.3717, 0.3852, 0.2602, 0.4126, 0.2602, 0.4126, 0.2602, 0.3852, 0.2602, 0.3851, 0.4899, 0.3851, 0.3783, 0.3851, 0.3783, 0.3851, 0.4899, 0.4127, 0.4899, 0.3851, 0.4899, 0.3851, 0.4899, 0.4127, 0.4899, 0.4126, 0.2602, 0.4126, 0.3717, 0.4126, 0.3717, 0.4126, 0.2602, 0.3851, 0.3783, 0.4127, 0.3783, 0.4127, 0.3783, 0.3851, 0.3783, 0.3852, 0.3717, 0.3852, 0.2602, 0.3852, 0.2602, 0.3852, 0.3717, 0.5007, 0.75, 0.5234, 0.75, 0.5234, 0.875, 0.5007, 0.875, 0.5007, 0.75, 0.5234, 0.75, 0.5234, 0.75, 0.5007, 0.75, 0.5234, 0.875, 0.5007, 0.875, 0.5007, 0.875, 0.5234, 0.875, 0.5234, 0.75, 0.5234, 0.875, 0.5234, 0.875, 0.5234, 0.75, 0.6237, 0.5013, 0.625, 0.5074, 0.6178, 0.5072, 0.625, 0.375, 0.625, 0.5, 0.6176, 0.5, 0.6176, 0.375, 0.625, 0.25, 0.625, 0.375, 0.6176, 0.375, 0.6176, 0.25, 0.75, 0.5074, 0.875, 0.5074, 0.875, 0.559, 0.75, 0.559, 0.5851, 0.4925, 0.5309, 0.4925, 0.5309, 0.485, 0.5851, 0.485, 0.5851, 0.375, 0.5851, 0.4925, 0.5851, 0.4925, 0.5851, 0.485, 0.5851, 0.375, 0.5234, 0.2733, 0.5234, 0.25, 0.5467, 0.25, 0.5264, 0.253, 0.5007, 0.2267, 0.5007, 0.25, 0.4842, 0.2665, 0.4774, 0.25, 0.5234, 0.2733, 0.5007, 0.2733, 0.5007, 0.2267, 0.5234, 0.2267, 0.5851, 0.2575, 0.5309, 0.2575, 0.5264, 0.253, 0.5467, 0.25, 0.5926, 0.25, 0.6576, 0.6149, 0.625, 0.6149, 0.625, 0.559, 0.6576, 0.6149, 0.6576, 0.6388, 0.625, 0.6388, 0.625, 0.6149, 0.625, 0.6149, 0.625, 0.559, 0.625, 0.559, 0.625, 0.559, 0.625, 0.6149, 0.7672, 0.7368, 0.8578, 0.7368, 0.875, 0.75, 0.75, 0.75, 0.8578, 0.7368, 0.8578, 0.7007, 0.875, 0.6874, 0.875, 0.75, 0.8578, 0.7007, 0.7672, 0.7007, 0.75, 0.6874, 0.875, 0.6874, 0.7672, 0.7007, 0.7672, 0.7368, 0.75, 0.75, 0.75, 0.6874, 0.7672, 0.7007, 0.8578, 0.7007, 0.8578, 0.7368, 0.7672, 0.7368, 0.8578, 0.7007, 0.8578, 0.7368, 0.8578, 0.7368, 0.8578, 0.7007, 0.7672, 0.7007, 0.8578, 0.7007, 0.8578, 0.7007, 0.7672, 0.7007, 0.8578, 0.7368, 0.7672, 0.7368, 0.7672, 0.7368, 0.8578, 0.7368, 0.649, 0.7059, 0.649, 0.7315, 0.625, 0.75, 0.625, 0.6874, 0.726, 0.7059, 0.649, 0.7059, 0.625, 0.6874, 0.75, 0.6874, 0.649, 0.7315, 0.726, 0.7315, 0.75, 0.75, 0.625, 0.75, 0.726, 0.7315, 0.726, 0.7059, 0.75, 0.6874, 0.75, 0.75, 0.726, 0.7059, 0.726, 0.7315, 0.726, 0.7315, 0.726, 0.7059, 0.649, 0.7315, 0.649, 0.7059, 0.649, 0.7059, 0.649, 0.7315, 0.726, 0.7059, 0.726, 0.7315, 0.726, 0.7315, 0.726, 0.7059, 0.649, 0.7059, 0.726, 0.7059, 0.726, 0.7059, 0.649, 0.7059, 0.726, 0.7315, 0.649, 0.7315, 0.649, 0.7315, 0.6875, 0.7315, 0.726, 0.7315, 0.649, 0.7059, 0.726, 0.7059, 0.726, 0.7059, 0.649, 0.7059, 0.726, 0.7315, 0.649, 0.7315, 0.649, 0.7315, 0.726, 0.7315, 0.649, 0.7315, 0.649, 0.7059, 0.649, 0.7059, 0.649, 0.7315, 0.6875, 0.7187, 0.726, 0.7187, 0.726, 0.7315, 0.6875, 0.7315, 0.649, 0.7315, 0.649, 0.7059, 0.649, 0.7059, 0.649, 0.7187, 0.649, 0.7315, 0.726, 0.7059, 0.726, 0.7315, 0.726, 0.7315, 0.726, 0.7187, 0.726, 0.7059, 0.649, 0.7059, 0.726, 0.7059, 0.726, 0.7059, 0.6875, 0.7059, 0.649, 0.7059, 0.649, 0.7187, 0.6875, 0.7187, 0.6875, 0.7315, 0.649, 0.7315, 0.649, 0.7059, 0.6875, 0.7059, 0.6875, 0.7187, 0.649, 0.7187, 0.6875, 0.7059, 0.726, 0.7059, 0.726, 0.7187, 0.6875, 0.7187])
me_cube.materials.append(mat_montior1)
me_cube.materials.append(mat_monitor2)
me_cube.materials.append(mat_material)
me_cube.use_mirror_vertex_groups = False
me_cube.update()

# ---- objects
ob_cube = bpy.data.objects.new('Cube', me_cube)

# ---- transforms, parenting, visibility, modifiers, constraints
ob_cube.location = (0.0, 0.0, 3.088)
ob_cube.scale = (1.692, 1.692, 3.219)
ob_cube.lock_rotations_4d = False
ob_cube.empty_display_type = 'ARROWS'
ob_cube.lineart.crease_threshold = 0.0

# ---- collection membership
col_collection.objects.link(ob_cube)

# ---- scene / render settings (as saved in the file)
scene.frame_start = 1; scene.frame_end = 250; scene.frame_set(1)
scene.render.engine = 'BLENDER_EEVEE_NEXT'
scene.cycles.sampling_pattern = 'TABULATED_SOBOL'
scene.cycles.use_light_tree = False
scene.view_settings.view_transform = 'Filmic'
bpy.context.view_layer.update()

# ---- added for rendering (the .blend has no active camera and no usable light): camera, sun
cam_auto = bpy.data.cameras.new('AutoCamera')
cam_auto.lens = 50.0
cam_auto.sensor_width = 36.0
cam_auto.clip_end = 1000.0
ob_auto_camera = bpy.data.objects.new('AutoCamera', cam_auto)
scene.collection.objects.link(ob_auto_camera)
ob_auto_camera.location = (10.7846, -12.7178, 13.4911)
ob_auto_camera.rotation_euler = (1.09748, -7.21219e-08, 0.694738)
scene.camera = ob_auto_camera
light_auto_sun = bpy.data.lights.new('AutoSun', 'SUN')
light_auto_sun.energy = 3.0
light_auto_sun.angle = 0.0523599
ob_auto_sun = bpy.data.objects.new('AutoSun', light_auto_sun)
scene.collection.objects.link(ob_auto_sun)
ob_auto_sun.rotation_euler = (0.872665, 0.174533, 0.523599)
bpy.context.view_layer.update()
